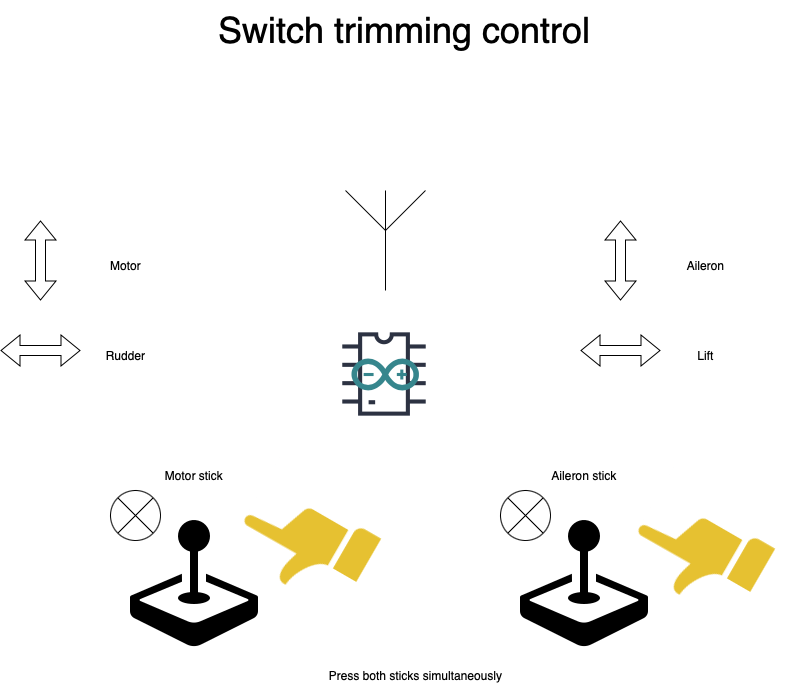

The diagram above was exported from draw.io. Its source (the exported page's mxGraphModel, read from the mxfile embedded in the PNG):
<mxGraphModel dx="954" dy="647" grid="1" gridSize="10" guides="1" tooltips="1" connect="1" arrows="1" fold="1" page="1" pageScale="1" pageWidth="827" pageHeight="1169" math="0" shadow="0">
  <root>
    <mxCell id="0" />
    <mxCell id="1" parent="0" />
    <mxCell id="7rJ2MbQbb0hIU2GiLXvw-1" value="" style="shape=image;html=1;verticalAlign=top;verticalLabelPosition=bottom;labelBackgroundColor=#ffffff;imageAspect=0;aspect=fixed;image=https://cdn1.iconfinder.com/data/icons/bootstrap-vol-3/16/joystick-128.png" parent="1" vertex="1">
      <mxGeometry x="140" y="600" width="128" height="128" as="geometry" />
    </mxCell>
    <mxCell id="7rJ2MbQbb0hIU2GiLXvw-2" value="" style="shape=image;html=1;verticalAlign=top;verticalLabelPosition=bottom;labelBackgroundColor=#ffffff;imageAspect=0;aspect=fixed;image=https://cdn1.iconfinder.com/data/icons/bootstrap-vol-3/16/joystick-128.png" parent="1" vertex="1">
      <mxGeometry x="530" y="600" width="128" height="128" as="geometry" />
    </mxCell>
    <mxCell id="7rJ2MbQbb0hIU2GiLXvw-3" value="" style="shape=image;html=1;verticalAlign=top;verticalLabelPosition=bottom;labelBackgroundColor=#ffffff;imageAspect=0;aspect=fixed;image=https://cdn2.iconfinder.com/data/icons/electronic-13/480/3-electronic-arduino-chipset-icon-2-128.png" parent="1" vertex="1">
      <mxGeometry x="330" y="390" width="128" height="128" as="geometry" />
    </mxCell>
    <mxCell id="7rJ2MbQbb0hIU2GiLXvw-4" value="" style="dashed=0;outlineConnect=0;html=1;align=center;labelPosition=center;verticalLabelPosition=bottom;verticalAlign=top;shape=mxgraph.weblogos.arduino;fillColor=#36868D;strokeColor=none" parent="1" vertex="1">
      <mxGeometry x="361" y="438" width="67.4" height="32" as="geometry" />
    </mxCell>
    <mxCell id="7rJ2MbQbb0hIU2GiLXvw-5" value="" style="verticalLabelPosition=bottom;shadow=0;dashed=0;align=center;html=1;verticalAlign=top;shape=mxgraph.electrical.radio.aerial_-_antenna_1;" parent="1" vertex="1">
      <mxGeometry x="355" y="270" width="80" height="100" as="geometry" />
    </mxCell>
    <mxCell id="7rJ2MbQbb0hIU2GiLXvw-13" value="" style="shape=image;html=1;verticalAlign=top;verticalLabelPosition=bottom;labelBackgroundColor=#ffffff;imageAspect=0;aspect=fixed;image=https://cdn1.iconfinder.com/data/icons/business-488/128/8-128.png;rotation=-60;" parent="1" vertex="1">
      <mxGeometry x="250" y="560" width="128" height="128" as="geometry" />
    </mxCell>
    <mxCell id="7rJ2MbQbb0hIU2GiLXvw-14" value="" style="shape=image;html=1;verticalAlign=top;verticalLabelPosition=bottom;labelBackgroundColor=#ffffff;imageAspect=0;aspect=fixed;image=https://cdn1.iconfinder.com/data/icons/business-488/128/8-128.png;rotation=-60;" parent="1" vertex="1">
      <mxGeometry x="644" y="570" width="128" height="128" as="geometry" />
    </mxCell>
    <mxCell id="7rJ2MbQbb0hIU2GiLXvw-15" value="Motor stick" style="text;html=1;strokeColor=none;fillColor=none;align=center;verticalAlign=middle;whiteSpace=wrap;rounded=0;" parent="1" vertex="1">
      <mxGeometry x="154" y="540" width="100" height="30" as="geometry" />
    </mxCell>
    <mxCell id="7rJ2MbQbb0hIU2GiLXvw-16" value="Aileron stick" style="text;html=1;strokeColor=none;fillColor=none;align=center;verticalAlign=middle;whiteSpace=wrap;rounded=0;" parent="1" vertex="1">
      <mxGeometry x="544" y="540" width="100" height="30" as="geometry" />
    </mxCell>
    <mxCell id="7rJ2MbQbb0hIU2GiLXvw-17" value="" style="shape=flexArrow;endArrow=classic;startArrow=classic;html=1;rounded=0;" parent="1" edge="1">
      <mxGeometry width="100" height="100" relative="1" as="geometry">
        <mxPoint x="50" y="380" as="sourcePoint" />
        <mxPoint x="50" y="300" as="targetPoint" />
      </mxGeometry>
    </mxCell>
    <mxCell id="7rJ2MbQbb0hIU2GiLXvw-18" value="" style="shape=flexArrow;endArrow=classic;startArrow=classic;html=1;rounded=0;" parent="1" edge="1">
      <mxGeometry width="100" height="100" relative="1" as="geometry">
        <mxPoint x="10" y="430" as="sourcePoint" />
        <mxPoint x="90" y="430" as="targetPoint" />
      </mxGeometry>
    </mxCell>
    <mxCell id="7rJ2MbQbb0hIU2GiLXvw-19" value="Motor" style="text;html=1;align=center;verticalAlign=middle;resizable=0;points=[];autosize=1;strokeColor=none;fillColor=none;" parent="1" vertex="1">
      <mxGeometry x="110" y="330" width="50" height="30" as="geometry" />
    </mxCell>
    <mxCell id="7rJ2MbQbb0hIU2GiLXvw-20" value="Rudder" style="text;html=1;align=center;verticalAlign=middle;resizable=0;points=[];autosize=1;strokeColor=none;fillColor=none;" parent="1" vertex="1">
      <mxGeometry x="105" y="420" width="60" height="30" as="geometry" />
    </mxCell>
    <mxCell id="7rJ2MbQbb0hIU2GiLXvw-21" value="" style="shape=flexArrow;endArrow=classic;startArrow=classic;html=1;rounded=0;" parent="1" edge="1">
      <mxGeometry width="100" height="100" relative="1" as="geometry">
        <mxPoint x="630" y="380" as="sourcePoint" />
        <mxPoint x="630" y="300" as="targetPoint" />
      </mxGeometry>
    </mxCell>
    <mxCell id="7rJ2MbQbb0hIU2GiLXvw-22" value="" style="shape=flexArrow;endArrow=classic;startArrow=classic;html=1;rounded=0;" parent="1" edge="1">
      <mxGeometry width="100" height="100" relative="1" as="geometry">
        <mxPoint x="590" y="430" as="sourcePoint" />
        <mxPoint x="670" y="430" as="targetPoint" />
      </mxGeometry>
    </mxCell>
    <mxCell id="7rJ2MbQbb0hIU2GiLXvw-23" value="Aileron" style="text;html=1;align=center;verticalAlign=middle;resizable=0;points=[];autosize=1;strokeColor=none;fillColor=none;" parent="1" vertex="1">
      <mxGeometry x="685" y="330" width="60" height="30" as="geometry" />
    </mxCell>
    <mxCell id="7rJ2MbQbb0hIU2GiLXvw-24" value="Lift" style="text;html=1;align=center;verticalAlign=middle;resizable=0;points=[];autosize=1;strokeColor=none;fillColor=none;" parent="1" vertex="1">
      <mxGeometry x="695" y="420" width="40" height="30" as="geometry" />
    </mxCell>
    <mxCell id="7rJ2MbQbb0hIU2GiLXvw-25" value="&lt;span style=&quot;font-size: 36px;&quot;&gt;Switch trimming control&lt;/span&gt;" style="text;html=1;align=center;verticalAlign=middle;resizable=0;points=[];autosize=1;strokeColor=none;fillColor=none;" parent="1" vertex="1">
      <mxGeometry x="214" y="80" width="400" height="60" as="geometry" />
    </mxCell>
    <mxCell id="-IrIUsQIyBbI4eOdzea1-1" value="Press both sticks simultaneously" style="text;html=1;align=center;verticalAlign=middle;resizable=0;points=[];autosize=1;strokeColor=none;fillColor=none;" vertex="1" parent="1">
      <mxGeometry x="325" y="740" width="200" height="30" as="geometry" />
    </mxCell>
    <mxCell id="-IrIUsQIyBbI4eOdzea1-2" value="" style="ellipse;whiteSpace=wrap;html=1;aspect=fixed;" vertex="1" parent="1">
      <mxGeometry x="510" y="570" width="50" height="50" as="geometry" />
    </mxCell>
    <mxCell id="-IrIUsQIyBbI4eOdzea1-3" value="" style="endArrow=none;html=1;rounded=0;entryX=1;entryY=0;entryDx=0;entryDy=0;exitX=0;exitY=1;exitDx=0;exitDy=0;" edge="1" parent="1" source="-IrIUsQIyBbI4eOdzea1-2" target="-IrIUsQIyBbI4eOdzea1-2">
      <mxGeometry width="50" height="50" relative="1" as="geometry">
        <mxPoint x="390" y="630" as="sourcePoint" />
        <mxPoint x="440" y="580" as="targetPoint" />
      </mxGeometry>
    </mxCell>
    <mxCell id="-IrIUsQIyBbI4eOdzea1-4" value="" style="endArrow=none;html=1;rounded=0;exitX=0;exitY=0;exitDx=0;exitDy=0;entryX=1;entryY=1;entryDx=0;entryDy=0;" edge="1" parent="1" source="-IrIUsQIyBbI4eOdzea1-2" target="-IrIUsQIyBbI4eOdzea1-2">
      <mxGeometry width="50" height="50" relative="1" as="geometry">
        <mxPoint x="390" y="630" as="sourcePoint" />
        <mxPoint x="440" y="580" as="targetPoint" />
      </mxGeometry>
    </mxCell>
    <mxCell id="-IrIUsQIyBbI4eOdzea1-5" value="" style="ellipse;whiteSpace=wrap;html=1;aspect=fixed;" vertex="1" parent="1">
      <mxGeometry x="120" y="570" width="50" height="50" as="geometry" />
    </mxCell>
    <mxCell id="-IrIUsQIyBbI4eOdzea1-6" value="" style="endArrow=none;html=1;rounded=0;entryX=1;entryY=0;entryDx=0;entryDy=0;exitX=0;exitY=1;exitDx=0;exitDy=0;" edge="1" parent="1" source="-IrIUsQIyBbI4eOdzea1-5" target="-IrIUsQIyBbI4eOdzea1-5">
      <mxGeometry width="50" height="50" relative="1" as="geometry">
        <mxPoint y="630" as="sourcePoint" />
        <mxPoint x="50" y="580" as="targetPoint" />
      </mxGeometry>
    </mxCell>
    <mxCell id="-IrIUsQIyBbI4eOdzea1-7" value="" style="endArrow=none;html=1;rounded=0;exitX=0;exitY=0;exitDx=0;exitDy=0;entryX=1;entryY=1;entryDx=0;entryDy=0;" edge="1" parent="1" source="-IrIUsQIyBbI4eOdzea1-5" target="-IrIUsQIyBbI4eOdzea1-5">
      <mxGeometry width="50" height="50" relative="1" as="geometry">
        <mxPoint y="630" as="sourcePoint" />
        <mxPoint x="50" y="580" as="targetPoint" />
      </mxGeometry>
    </mxCell>
  </root>
</mxGraphModel>